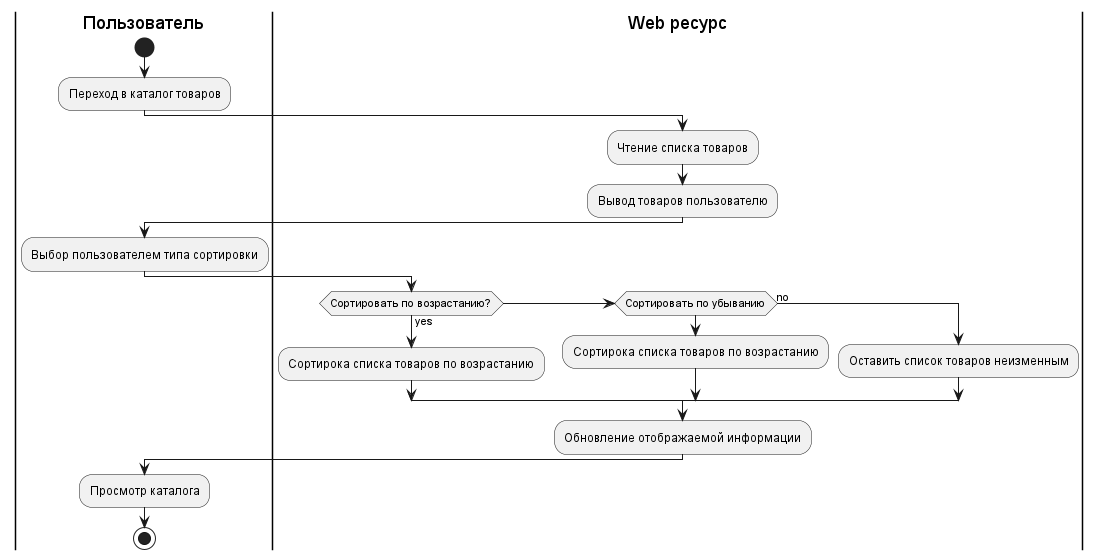

The diagram above was rendered by PlantUML. Its source (embedded in the PNG):
@startuml
'https://plantuml.com/activity-diagram-beta

|Пользователь|
start
:Переход в каталог товаров;
|Web ресурс|
:Чтение списка товаров;
:Вывод товаров пользователю;
|Пользователь|
:Выбор пользователем типа сортировки;
|Web ресурс|
if (Сортировать по возрастанию?) is (yes) then
  :Сортирока списка товаров по возрастанию;
elseif (Сортировать по убыванию) then
  :Сортирока списка товаров по возрастанию;
else (no)
  :Оставить список товаров неизменным;
endif
:Обновление отображаемой информации;
|Пользователь|
:Просмотр каталога;
stop
@enduml